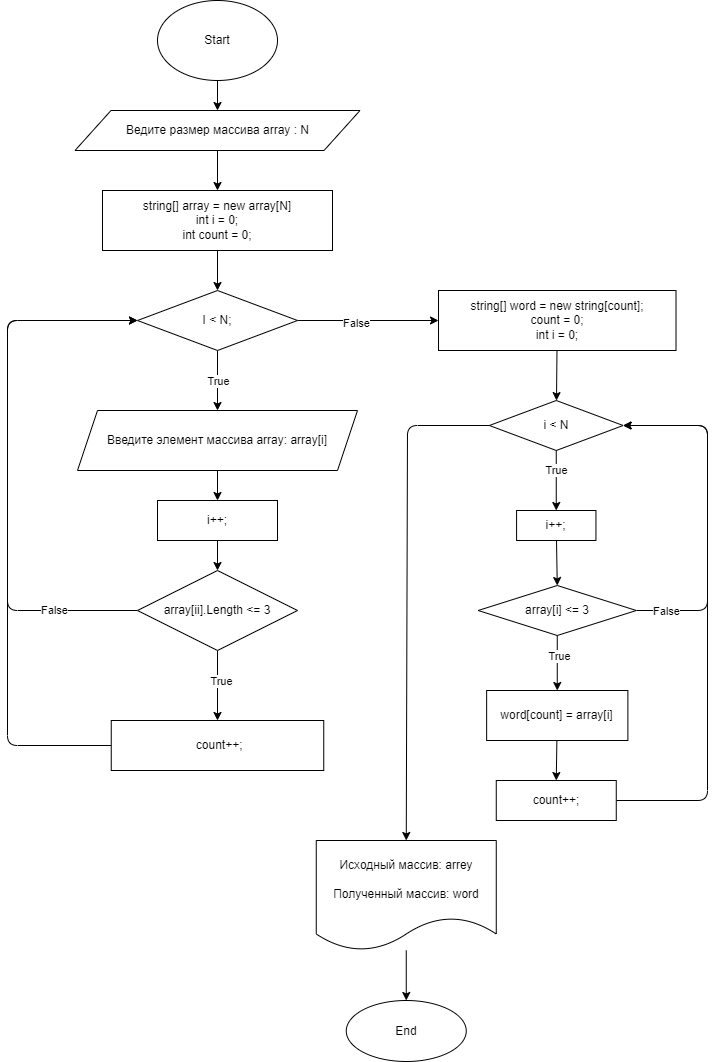

The diagram above was exported from draw.io. Its source (the exported page's mxGraphModel, read from the mxfile embedded in the PNG):
<mxGraphModel dx="769" dy="516" grid="1" gridSize="10" guides="1" tooltips="1" connect="1" arrows="1" fold="1" page="1" pageScale="1" pageWidth="827" pageHeight="1169" math="0" shadow="0">
  <root>
    <mxCell id="0" />
    <mxCell id="1" parent="0" />
    <mxCell id="4" style="edgeStyle=none;html=1;exitX=0.5;exitY=1;exitDx=0;exitDy=0;entryX=0.5;entryY=0;entryDx=0;entryDy=0;" parent="1" source="2" target="3" edge="1">
      <mxGeometry relative="1" as="geometry" />
    </mxCell>
    <mxCell id="2" value="Start" style="ellipse;whiteSpace=wrap;html=1;" parent="1" vertex="1">
      <mxGeometry x="190" y="40" width="120" height="80" as="geometry" />
    </mxCell>
    <mxCell id="11" value="" style="edgeStyle=none;html=1;" parent="1" source="3" target="10" edge="1">
      <mxGeometry relative="1" as="geometry" />
    </mxCell>
    <mxCell id="3" value="Ведите размер массива array : N" style="shape=parallelogram;perimeter=parallelogramPerimeter;whiteSpace=wrap;html=1;fixedSize=1;size=36;" parent="1" vertex="1">
      <mxGeometry x="107.5" y="150" width="285" height="40" as="geometry" />
    </mxCell>
    <mxCell id="8" style="edgeStyle=none;html=1;entryX=0.5;entryY=0;entryDx=0;entryDy=0;" parent="1" source="5" target="7" edge="1">
      <mxGeometry relative="1" as="geometry" />
    </mxCell>
    <mxCell id="9" value="True" style="edgeLabel;html=1;align=center;verticalAlign=middle;resizable=0;points=[];" parent="8" vertex="1" connectable="0">
      <mxGeometry x="-0.4075" relative="1" as="geometry">
        <mxPoint y="12" as="offset" />
      </mxGeometry>
    </mxCell>
    <mxCell id="23" style="edgeStyle=none;html=1;entryX=0;entryY=0.5;entryDx=0;entryDy=0;" parent="1" source="5" target="22" edge="1">
      <mxGeometry relative="1" as="geometry" />
    </mxCell>
    <mxCell id="31" value="False" style="edgeLabel;html=1;align=center;verticalAlign=middle;resizable=0;points=[];" parent="23" vertex="1" connectable="0">
      <mxGeometry x="-0.1714" y="-2" relative="1" as="geometry">
        <mxPoint as="offset" />
      </mxGeometry>
    </mxCell>
    <mxCell id="5" value="I &amp;lt; N;" style="rhombus;whiteSpace=wrap;html=1;" parent="1" vertex="1">
      <mxGeometry x="170" y="330" width="160" height="60" as="geometry" />
    </mxCell>
    <mxCell id="26" style="edgeStyle=none;html=1;entryX=0.5;entryY=0;entryDx=0;entryDy=0;" parent="1" source="7" target="25" edge="1">
      <mxGeometry relative="1" as="geometry" />
    </mxCell>
    <mxCell id="7" value="Введите элемент массива array: array[i]" style="shape=parallelogram;perimeter=parallelogramPerimeter;whiteSpace=wrap;html=1;fixedSize=1;" parent="1" vertex="1">
      <mxGeometry x="110" y="450" width="280" height="60" as="geometry" />
    </mxCell>
    <mxCell id="12" style="edgeStyle=none;html=1;entryX=0.5;entryY=0;entryDx=0;entryDy=0;" parent="1" source="10" target="5" edge="1">
      <mxGeometry relative="1" as="geometry" />
    </mxCell>
    <mxCell id="10" value="string[] array = new array[N]&lt;br&gt;int i = 0;&lt;br&gt;int count = 0;" style="whiteSpace=wrap;html=1;" parent="1" vertex="1">
      <mxGeometry x="135" y="230" width="230" height="60" as="geometry" />
    </mxCell>
    <mxCell id="28" style="edgeStyle=none;html=1;exitX=0;exitY=0.5;exitDx=0;exitDy=0;" parent="1" source="13" edge="1">
      <mxGeometry relative="1" as="geometry">
        <mxPoint x="170" y="360" as="targetPoint" />
        <Array as="points">
          <mxPoint x="40" y="785" />
          <mxPoint x="40" y="360" />
        </Array>
      </mxGeometry>
    </mxCell>
    <mxCell id="13" value="&amp;nbsp;count++;" style="whiteSpace=wrap;html=1;" parent="1" vertex="1">
      <mxGeometry x="143.75" y="760" width="212.5" height="50" as="geometry" />
    </mxCell>
    <mxCell id="17" style="edgeStyle=none;html=1;exitX=0.5;exitY=1;exitDx=0;exitDy=0;entryX=0.5;entryY=0;entryDx=0;entryDy=0;" parent="1" source="15" target="13" edge="1">
      <mxGeometry relative="1" as="geometry" />
    </mxCell>
    <mxCell id="18" value="True" style="edgeLabel;html=1;align=center;verticalAlign=middle;resizable=0;points=[];" parent="17" vertex="1" connectable="0">
      <mxGeometry x="-0.4222" y="2" relative="1" as="geometry">
        <mxPoint x="1" y="10" as="offset" />
      </mxGeometry>
    </mxCell>
    <mxCell id="20" style="edgeStyle=none;html=1;entryX=0;entryY=0.5;entryDx=0;entryDy=0;exitX=0;exitY=0.5;exitDx=0;exitDy=0;" parent="1" source="15" target="5" edge="1">
      <mxGeometry relative="1" as="geometry">
        <mxPoint x="40" y="570" as="targetPoint" />
        <Array as="points">
          <mxPoint x="40" y="650" />
          <mxPoint x="40" y="360" />
        </Array>
      </mxGeometry>
    </mxCell>
    <mxCell id="21" value="False" style="edgeLabel;html=1;align=center;verticalAlign=middle;resizable=0;points=[];" parent="20" vertex="1" connectable="0">
      <mxGeometry x="-0.6928" y="-1" relative="1" as="geometry">
        <mxPoint as="offset" />
      </mxGeometry>
    </mxCell>
    <mxCell id="15" value="array[ii].Length &amp;lt;= 3" style="rhombus;whiteSpace=wrap;html=1;" parent="1" vertex="1">
      <mxGeometry x="170" y="610" width="160" height="80" as="geometry" />
    </mxCell>
    <mxCell id="30" value="" style="edgeStyle=none;html=1;" parent="1" source="22" target="29" edge="1">
      <mxGeometry relative="1" as="geometry" />
    </mxCell>
    <mxCell id="22" value="string[] word = new string[count];&lt;br&gt;count = 0;&lt;br&gt;int i = 0;" style="rounded=0;whiteSpace=wrap;html=1;" parent="1" vertex="1">
      <mxGeometry x="471.01" y="330" width="237.5" height="60" as="geometry" />
    </mxCell>
    <mxCell id="27" style="edgeStyle=none;html=1;entryX=0.5;entryY=0;entryDx=0;entryDy=0;exitX=0.5;exitY=1;exitDx=0;exitDy=0;" parent="1" source="25" target="15" edge="1">
      <mxGeometry relative="1" as="geometry" />
    </mxCell>
    <mxCell id="25" value="i++;" style="rounded=0;whiteSpace=wrap;html=1;" parent="1" vertex="1">
      <mxGeometry x="190" y="540" width="120" height="40" as="geometry" />
    </mxCell>
    <mxCell id="36" value="" style="edgeStyle=none;html=1;" parent="1" source="29" target="35" edge="1">
      <mxGeometry relative="1" as="geometry" />
    </mxCell>
    <mxCell id="37" value="True" style="edgeLabel;html=1;align=center;verticalAlign=middle;resizable=0;points=[];" parent="36" vertex="1" connectable="0">
      <mxGeometry x="-0.44" y="-1" relative="1" as="geometry">
        <mxPoint x="1" y="3" as="offset" />
      </mxGeometry>
    </mxCell>
    <mxCell id="52" style="edgeStyle=none;html=1;exitX=0;exitY=0.5;exitDx=0;exitDy=0;entryX=0.5;entryY=0;entryDx=0;entryDy=0;" parent="1" source="29" target="53" edge="1">
      <mxGeometry relative="1" as="geometry">
        <mxPoint x="440" y="880" as="targetPoint" />
        <Array as="points">
          <mxPoint x="440" y="465" />
        </Array>
      </mxGeometry>
    </mxCell>
    <mxCell id="29" value="i &amp;lt; N" style="rhombus;whiteSpace=wrap;html=1;rounded=0;" parent="1" vertex="1">
      <mxGeometry x="521.89" y="440" width="133.75" height="50" as="geometry" />
    </mxCell>
    <mxCell id="40" value="" style="edgeStyle=none;html=1;entryX=0.5;entryY=0;entryDx=0;entryDy=0;" parent="1" source="33" target="39" edge="1">
      <mxGeometry relative="1" as="geometry">
        <mxPoint x="490" y="700" as="targetPoint" />
      </mxGeometry>
    </mxCell>
    <mxCell id="41" value="True" style="edgeLabel;html=1;align=center;verticalAlign=middle;resizable=0;points=[];" parent="40" vertex="1" connectable="0">
      <mxGeometry x="-0.28" y="2" relative="1" as="geometry">
        <mxPoint as="offset" />
      </mxGeometry>
    </mxCell>
    <mxCell id="47" style="edgeStyle=none;html=1;entryX=1;entryY=0.5;entryDx=0;entryDy=0;exitX=1;exitY=0.5;exitDx=0;exitDy=0;" parent="1" source="33" target="29" edge="1">
      <mxGeometry relative="1" as="geometry">
        <Array as="points">
          <mxPoint x="740" y="650" />
          <mxPoint x="740" y="560" />
          <mxPoint x="740" y="465" />
        </Array>
      </mxGeometry>
    </mxCell>
    <mxCell id="48" value="False" style="edgeLabel;html=1;align=center;verticalAlign=middle;resizable=0;points=[];" parent="47" vertex="1" connectable="0">
      <mxGeometry x="-0.8825" y="-2" relative="1" as="geometry">
        <mxPoint x="10" y="-2" as="offset" />
      </mxGeometry>
    </mxCell>
    <mxCell id="33" value="array[i] &amp;lt;= 3" style="rhombus;whiteSpace=wrap;html=1;rounded=0;" parent="1" vertex="1">
      <mxGeometry x="510.70000000000005" y="625" width="158.12" height="50" as="geometry" />
    </mxCell>
    <mxCell id="38" style="edgeStyle=none;html=1;entryX=0.5;entryY=0;entryDx=0;entryDy=0;" parent="1" source="35" target="33" edge="1">
      <mxGeometry relative="1" as="geometry" />
    </mxCell>
    <mxCell id="35" value="i++;" style="whiteSpace=wrap;html=1;rounded=0;" parent="1" vertex="1">
      <mxGeometry x="549.08" y="550" width="79.36" height="30" as="geometry" />
    </mxCell>
    <mxCell id="51" style="edgeStyle=none;html=1;entryX=0.5;entryY=0;entryDx=0;entryDy=0;" parent="1" source="39" target="42" edge="1">
      <mxGeometry relative="1" as="geometry" />
    </mxCell>
    <mxCell id="39" value="word[count] = array[i]" style="whiteSpace=wrap;html=1;rounded=0;" parent="1" vertex="1">
      <mxGeometry x="519.14" y="730" width="141.24" height="50" as="geometry" />
    </mxCell>
    <mxCell id="49" style="edgeStyle=none;html=1;exitX=1;exitY=0.5;exitDx=0;exitDy=0;entryX=1;entryY=0.5;entryDx=0;entryDy=0;" parent="1" source="42" target="29" edge="1">
      <mxGeometry relative="1" as="geometry">
        <mxPoint x="660" y="460" as="targetPoint" />
        <Array as="points">
          <mxPoint x="740" y="840" />
          <mxPoint x="740" y="465" />
        </Array>
      </mxGeometry>
    </mxCell>
    <mxCell id="42" value="count++;" style="whiteSpace=wrap;html=1;rounded=0;" parent="1" vertex="1">
      <mxGeometry x="528.76" y="820" width="120" height="40" as="geometry" />
    </mxCell>
    <mxCell id="55" style="edgeStyle=none;html=1;" edge="1" parent="1" source="53" target="54">
      <mxGeometry relative="1" as="geometry" />
    </mxCell>
    <mxCell id="53" value="Исходный массив: arrey&lt;br&gt;&lt;br&gt;Полученный массив: word" style="shape=document;whiteSpace=wrap;html=1;boundedLbl=1;" parent="1" vertex="1">
      <mxGeometry x="348.76" y="880" width="180" height="110" as="geometry" />
    </mxCell>
    <mxCell id="54" value="End" style="ellipse;whiteSpace=wrap;html=1;" vertex="1" parent="1">
      <mxGeometry x="378.76" y="1040" width="120" height="61" as="geometry" />
    </mxCell>
  </root>
</mxGraphModel>